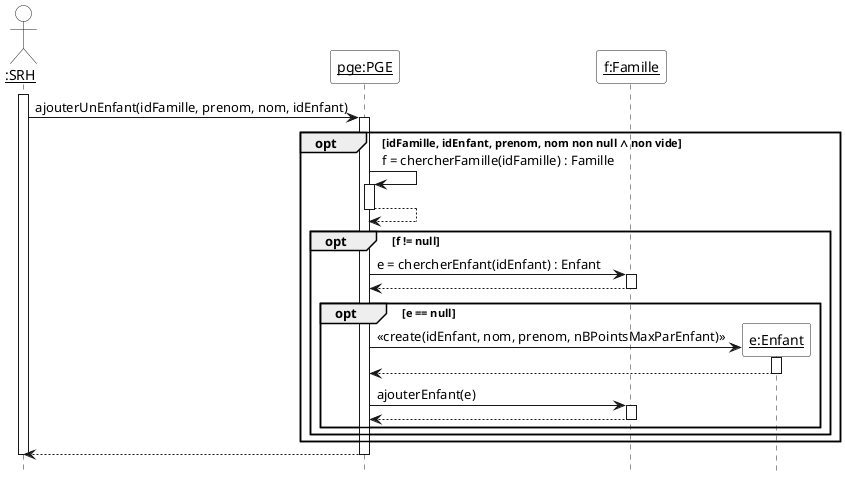

The diagram above was rendered by PlantUML. Its source (embedded in the PNG):
@startuml
hide footbox
skinparam sequenceParticipantBackgroundColor White
skinparam sequenceActorBackgroundColor White

actor "__:SRH__" as srh
participant "__pge:PGE__" as pge
participant "__f:Famille__" as f

activate srh
srh -> pge ++ : ajouterUnEnfant(idFamille, prenom, nom, idEnfant)

opt idFamille, idEnfant, prenom, nom non null ∧ non vide
  pge -> pge ++ : f = chercherFamille(idFamille) : Famille
  return

  opt f != null
    pge -> f ++ : e = chercherEnfant(idEnfant) : Enfant
    return

    opt e == null
      create "__e:Enfant__" as e
      pge -> e ++ : <<create(idEnfant, nom, prenom, nBPointsMaxParEnfant)>>
      return

      pge -> f ++ : ajouterEnfant(e)
      return
    end
  end
end

return
deactivate srh
@enduml